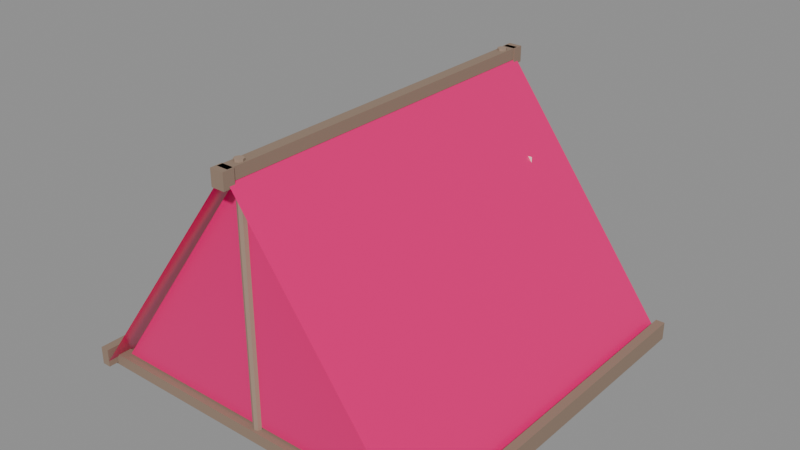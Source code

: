 # Source: tent.blend  (saved by Blender 5.2.45; exported with 4.5.12 LTS)
import bpy
from mathutils import Matrix  # noqa: F401  (used for matrix-valued properties, if any)

bpy.ops.wm.read_factory_settings(use_empty=True)
scene = bpy.context.scene
scene.name = 'Scene'

# ---- images (referenced by path relative to the original .blend; pixels are not part of the script)
import os
ASSET_DIR = os.environ.get("B2B_ASSET_DIR", "")  # directory of the original .blend (textures are referenced by path, not embedded)
HERE = os.path.dirname(os.path.abspath(__file__))  # packed textures are extracted next to this script under _unpacked/

def load_image(name, relpath, width, height, colorspace="sRGB"):
    """Load a texture the original file referenced (path relative to the .blend, or extracted next to this script)."""
    p = next((c for c in (os.path.join(HERE, relpath), os.path.join(ASSET_DIR, relpath)) if relpath and os.path.exists(c)), "")
    if p:
        img = bpy.data.images.load(p, check_existing=True)
        img.name = name
    else:  # same state as the original file: an image datablock whose file is absent (Cycles renders it pink)
        img = bpy.data.images.new(name, width, height)
        img.source = "FILE"
        img.filepath = "//" + (relpath or name)
    img.colorspace_settings.name = colorspace
    return img
img_canvas_albedo_png = load_image('canvas_albedo.png', 'canvas_albedo.png', 1024, 1024, 'sRGB')
img_canvas_rough_png = load_image('canvas_rough.png', 'canvas_rough.png', 1024, 1024, 'Non-Color')

# ---- materials (node trees are filled in below, after node groups)
mat_m_tentorange = bpy.data.materials.new('M_TentOrange')
mat_m_tenttrim = bpy.data.materials.new('M_TentTrim')
mat_m_tentcream = bpy.data.materials.new('M_TentCream')
mat_m_pole = bpy.data.materials.new('M_Pole')

# ---- material node trees
mat_m_tentorange.use_nodes = True; mat_m_tentorange.node_tree.nodes.clear()
_N = mat_m_tentorange.node_tree.nodes; _L = mat_m_tentorange.node_tree.links
n0 = _N.new('ShaderNodeBsdfPrincipled'); n0.name = 'Principled BSDF'; n0.location = (-200, 100)
n0.inputs[10].default_value = 0.005
n1 = _N.new('ShaderNodeOutputMaterial'); n1.name = 'Material Output'; n1.location = (200, 100)
n2 = _N.new('ShaderNodeTexImage'); n2.name = 'Image Texture'; n2.location = (-700, 260)
n2.image = img_canvas_albedo_png
n3 = _N.new('ShaderNodeRGB'); n3.name = 'Color'; n3.location = (-700, 20)
n3.outputs[0].default_value = (0.8784, 0.4784, 0.1843, 1.0)
n4 = _N.new('ShaderNodeMix'); n4.name = 'Mix'; n4.location = (-440, 200)
n4.data_type = 'RGBA'
n4.blend_type = 'MULTIPLY'
n4.inputs[0].default_value = 1.0
n5 = _N.new('ShaderNodeTexImage'); n5.name = 'Image Texture.001'; n5.location = (-360, -160)
n5.image = img_canvas_rough_png
_L.new(n0.outputs[0], n1.inputs[0])
_L.new(n2.outputs[0], n4.inputs[6])
_L.new(n3.outputs[0], n4.inputs[7])
_L.new(n4.outputs[2], n0.inputs[0])
_L.new(n5.outputs[0], n0.inputs[2])
n1.is_active_output = True
mat_m_tenttrim.use_nodes = True; mat_m_tenttrim.node_tree.nodes.clear()
_N = mat_m_tenttrim.node_tree.nodes; _L = mat_m_tenttrim.node_tree.links
n0 = _N.new('ShaderNodeBsdfPrincipled'); n0.name = 'Principled BSDF'; n0.location = (-200, 100)
n0.inputs[0].default_value = (0.2902, 0.2039, 0.149, 1.0)
n0.inputs[2].default_value = 0.9
n0.inputs[10].default_value = 0.005
n1 = _N.new('ShaderNodeOutputMaterial'); n1.name = 'Material Output'; n1.location = (200, 100)
_L.new(n0.outputs[0], n1.inputs[0])
n1.is_active_output = True
mat_m_tentcream.use_nodes = True; mat_m_tentcream.node_tree.nodes.clear()
_N = mat_m_tentcream.node_tree.nodes; _L = mat_m_tentcream.node_tree.links
n0 = _N.new('ShaderNodeBsdfPrincipled'); n0.name = 'Principled BSDF'; n0.location = (-200, 100)
n0.inputs[0].default_value = (0.9529, 0.8902, 0.7647, 1.0)
n0.inputs[2].default_value = 0.9
n0.inputs[10].default_value = 0.005
n1 = _N.new('ShaderNodeOutputMaterial'); n1.name = 'Material Output'; n1.location = (200, 100)
_L.new(n0.outputs[0], n1.inputs[0])
n1.is_active_output = True
mat_m_pole.use_nodes = True; mat_m_pole.node_tree.nodes.clear()
_N = mat_m_pole.node_tree.nodes; _L = mat_m_pole.node_tree.links
n0 = _N.new('ShaderNodeBsdfPrincipled'); n0.name = 'Principled BSDF'; n0.location = (-200, 100)
n0.inputs[0].default_value = (0.3529, 0.251, 0.1882, 1.0)
n0.inputs[2].default_value = 0.9
n0.inputs[10].default_value = 0.005
n1 = _N.new('ShaderNodeOutputMaterial'); n1.name = 'Material Output'; n1.location = (200, 100)
_L.new(n0.outputs[0], n1.inputs[0])
n1.is_active_output = True

# ---- meshes
me_tent_body = bpy.data.meshes.new('Tent_Body')
me_tent_body.from_pydata([(-1.65, -1.65, 0.02), (-1.65, 1.65, 0.02), (0.0, 1.65, 2.24), (0.0, -1.65, 2.24), (1.65, 1.65, 0.02), (1.65, -1.65, 0.02), (0.0, -1.65, 2.24), (0.0, 1.65, 2.24), (-1.5, 1.5, 0.12), (-0.5, 1.5, 0.12), (-0.5, 1.5, 1.507), (-1.5, 1.5, 0.12), (-0.5, 1.5, 1.507), (0.0, 1.5, 2.2), (0.5, 1.5, 1.507), (0.5, 1.5, 0.12), (1.5, 1.5, 0.12), (0.0, 1.5, 2.2), (0.5, 1.5, 1.507), (1.5, 1.5, 0.12), (-0.5, 1.5, 1.5), (0.5, 1.5, 1.5), (0.0, 1.5, 2.2), (-1.5, -1.5, 0.12), (1.5, -1.5, 0.12), (0.0, -1.5, 2.2), (-0.05, -1.65, 2.18), (0.05, -1.65, 2.18), (0.05, 1.65, 2.18), (-0.05, 1.65, 2.18), (-0.05, -1.65, 2.28), (-0.05, 1.65, 2.28), (0.05, 1.65, 2.28), (0.05, -1.65, 2.28), (-0.05, -1.65, 2.18), (-0.05, -1.65, 2.28), (0.05, -1.65, 2.28), (0.05, -1.65, 2.18), (0.05, 1.65, 2.18), (0.05, 1.65, 2.28), (-0.05, 1.65, 2.28), (-0.05, 1.65, 2.18), (0.05, -1.65, 2.18), (0.05, -1.65, 2.28), (0.05, 1.65, 2.28), (0.05, 1.65, 2.18), (-0.05, 1.65, 2.18), (-0.05, 1.65, 2.28), (-0.05, -1.65, 2.28), (-0.05, -1.65, 2.18), (-1.65, 1.44, 0.0), (1.65, 1.44, 0.0), (1.65, 1.56, 0.0), (-1.65, 1.56, 0.0), (-1.65, 1.44, 0.1), (-1.65, 1.56, 0.1), (1.65, 1.56, 0.1), (1.65, 1.44, 0.1), (-1.65, 1.44, 0.0), (-1.65, 1.44, 0.1), (1.65, 1.44, 0.1), (1.65, 1.44, 0.0), (1.65, 1.56, 0.0), (1.65, 1.56, 0.1), (-1.65, 1.56, 0.1), (-1.65, 1.56, 0.0), (1.65, 1.44, 0.0), (1.65, 1.44, 0.1), (1.65, 1.56, 0.1), (1.65, 1.56, 0.0), (-1.65, 1.56, 0.0), (-1.65, 1.56, 0.1), (-1.65, 1.44, 0.1), (-1.65, 1.44, 0.0), (-1.65, -1.56, 0.0), (1.65, -1.56, 0.0), (1.65, -1.44, 0.0), (-1.65, -1.44, 0.0), (-1.65, -1.56, 0.1), (-1.65, -1.44, 0.1), (1.65, -1.44, 0.1), (1.65, -1.56, 0.1), (-1.65, -1.56, 0.0), (-1.65, -1.56, 0.1), (1.65, -1.56, 0.1), (1.65, -1.56, 0.0), (1.65, -1.44, 0.0), (1.65, -1.44, 0.1), (-1.65, -1.44, 0.1), (-1.65, -1.44, 0.0), (1.65, -1.56, 0.0), (1.65, -1.56, 0.1), (1.65, -1.44, 0.1), (1.65, -1.44, 0.0), (-1.65, -1.44, 0.0), (-1.65, -1.44, 0.1), (-1.65, -1.56, 0.1), (-1.65, -1.56, 0.0), (-1.69, -1.65, 0.02), (-1.61, -1.65, 0.02), (-1.61, 1.65, 0.02), (-1.69, 1.65, 0.02), (-1.69, -1.65, 0.18), (-1.69, 1.65, 0.18), (-1.61, 1.65, 0.18), (-1.61, -1.65, 0.18), (-1.69, -1.65, 0.02), (-1.69, -1.65, 0.18), (-1.61, -1.65, 0.18), (-1.61, -1.65, 0.02), (-1.61, 1.65, 0.02), (-1.61, 1.65, 0.18), (-1.69, 1.65, 0.18), (-1.69, 1.65, 0.02), (-1.61, -1.65, 0.02), (-1.61, -1.65, 0.18), (-1.61, 1.65, 0.18), (-1.61, 1.65, 0.02), (-1.69, 1.65, 0.02), (-1.69, 1.65, 0.18), (-1.69, -1.65, 0.18), (-1.69, -1.65, 0.02), (1.61, -1.65, 0.02), (1.69, -1.65, 0.02), (1.69, 1.65, 0.02), (1.61, 1.65, 0.02), (1.61, -1.65, 0.18), (1.61, 1.65, 0.18), (1.69, 1.65, 0.18), (1.69, -1.65, 0.18), (1.61, -1.65, 0.02), (1.61, -1.65, 0.18), (1.69, -1.65, 0.18), (1.69, -1.65, 0.02), (1.69, 1.65, 0.02), (1.69, 1.65, 0.18), (1.61, 1.65, 0.18), (1.61, 1.65, 0.02), (1.69, -1.65, 0.02), (1.69, -1.65, 0.18), (1.69, 1.65, 0.18), (1.69, 1.65, 0.02), (1.61, 1.65, 0.02), (1.61, 1.65, 0.18), (1.61, -1.65, 0.18), (1.61, -1.65, 0.02), (-0.06, -1.7, 2.14), (0.06, -1.7, 2.14), (0.06, -1.6, 2.14), (-0.06, -1.6, 2.14), (-0.06, -1.7, 2.28), (-0.06, -1.6, 2.28), (0.06, -1.6, 2.28), (0.06, -1.7, 2.28), (-0.06, -1.7, 2.14), (-0.06, -1.7, 2.28), (0.06, -1.7, 2.28), (0.06, -1.7, 2.14), (0.06, -1.6, 2.14), (0.06, -1.6, 2.28), (-0.06, -1.6, 2.28), (-0.06, -1.6, 2.14), (0.06, -1.7, 2.14), (0.06, -1.7, 2.28), (0.06, -1.6, 2.28), (0.06, -1.6, 2.14), (-0.06, -1.6, 2.14), (-0.06, -1.6, 2.28), (-0.06, -1.7, 2.28), (-0.06, -1.7, 2.14), (-0.06, 1.6, 2.14), (0.06, 1.6, 2.14), (0.06, 1.7, 2.14), (-0.06, 1.7, 2.14), (-0.06, 1.6, 2.28), (-0.06, 1.7, 2.28), (0.06, 1.7, 2.28), (0.06, 1.6, 2.28), (-0.06, 1.6, 2.14), (-0.06, 1.6, 2.28), (0.06, 1.6, 2.28), (0.06, 1.6, 2.14), (0.06, 1.7, 2.14), (0.06, 1.7, 2.28), (-0.06, 1.7, 2.28), (-0.06, 1.7, 2.14), (0.06, 1.6, 2.14), (0.06, 1.6, 2.28), (0.06, 1.7, 2.28), (0.06, 1.7, 2.14), (-0.06, 1.7, 2.14), (-0.06, 1.7, 2.28), (-0.06, 1.6, 2.28), (-0.06, 1.6, 2.14)], [], [(0, 3, 2, 1), (4, 7, 6, 5), (8, 10, 9), (11, 12, 13), (14, 16, 15), (17, 18, 19), (20, 22, 21), (23, 24, 25), (26, 29, 28, 27), (30, 33, 32, 31), (34, 37, 36, 35), (38, 41, 40, 39), (42, 45, 44, 43), (46, 49, 48, 47), (50, 53, 52, 51), (54, 57, 56, 55), (58, 61, 60, 59), (62, 65, 64, 63), (66, 69, 68, 67), (70, 73, 72, 71), (74, 77, 76, 75), (78, 81, 80, 79), (82, 85, 84, 83), (86, 89, 88, 87), (90, 93, 92, 91), (94, 97, 96, 95), (98, 101, 100, 99), (102, 105, 104, 103), (106, 109, 108, 107), (110, 113, 112, 111), (114, 117, 116, 115), (118, 121, 120, 119), (122, 125, 124, 123), (126, 129, 128, 127), (130, 133, 132, 131), (134, 137, 136, 135), (138, 141, 140, 139), (142, 145, 144, 143), (146, 149, 148, 147), (150, 153, 152, 151), (154, 157, 156, 155), (158, 161, 160, 159), (162, 165, 164, 163), (166, 169, 168, 167), (170, 173, 172, 171), (174, 177, 176, 175), (178, 181, 180, 179), (182, 185, 184, 183), (186, 189, 188, 187), (190, 193, 192, 191)])
me_tent_body.polygons.foreach_set('material_index', [0, 0, 0, 0, 0, 0, 0, 0, 1, 1, 1, 1, 1, 1, 1, 1, 1, 1, 1, 1, 1, 1, 1, 1, 1, 1, 1, 1, 1, 1, 1, 1, 1, 1, 1, 1, 1, 1, 1, 1, 1, 1, 1, 1, 1, 1, 1, 1, 1, 1])
_uv = me_tent_body.uv_layers.new(name='UVMap')
_uv.uv.foreach_set('vector', [0.6478, 0.4196, 0.3719, 0.4196, 0.3719, 0.009343, 0.6478, 0.009343, 0.3532, 0.4196, 0.009343, 0.4196, 0.009343, 0.009343, 0.3532, 0.009343, 0.6665, 0.4129, 0.7908, 0.2405, 0.7908, 0.4129, 0.628, 0.9, 0.628, 0.6875, 0.628, 0.5812, 0.7673, 0.009343, 0.7673, 0.2219, 0.6665, 0.1492, 0.6467, 0.5812, 0.6467, 0.6875, 0.6467, 0.9, 0.5608, 0.4382, 0.6478, 0.5004, 0.5608, 0.5625, 0.3118, 0.757, 0.009343, 0.5389, 0.3118, 0.4382, 0.3865, 0.4382, 0.3865, 0.8485, 0.3741, 0.8485, 0.3741, 0.4382, 0.934, 0.2405, 0.9414, 0.2405, 0.9414, 0.6508, 0.934, 0.6508, 0.7985, 0.2091, 0.7985, 0.2215, 0.786, 0.2215, 0.786, 0.2091, 0.8219, 0.6694, 0.8219, 0.6819, 0.8095, 0.6819, 0.8095, 0.6694, 0.8581, 0.2405, 0.8581, 0.6508, 0.8481, 0.6508, 0.8481, 0.2405, 0.5421, 0.4382, 0.5421, 0.8485, 0.5297, 0.8485, 0.5297, 0.4382, 0.7744, 0.4316, 0.7893, 0.4316, 0.7893, 0.8418, 0.7744, 0.8418, 0.5757, 0.5812, 0.5757, 0.8259, 0.5608, 0.8259, 0.5608, 0.5812, 0.511, 0.4382, 0.511, 0.8485, 0.4986, 0.8485, 0.4986, 0.4382, 0.4799, 0.4382, 0.4799, 0.8485, 0.4675, 0.8485, 0.4675, 0.4382, 0.8195, 0.7006, 0.8195, 0.7155, 0.8095, 0.7155, 0.8095, 0.7006, 0.7985, 0.07655, 0.7985, 0.09147, 0.786, 0.09147, 0.786, 0.07655, 0.3305, 0.4382, 0.3454, 0.4382, 0.3454, 0.8485, 0.3305, 0.8485, 0.6093, 0.5812, 0.6093, 0.8259, 0.5944, 0.8259, 0.5944, 0.5812, 0.4488, 0.4382, 0.4488, 0.8485, 0.4363, 0.8485, 0.4363, 0.4382, 0.4177, 0.4382, 0.4177, 0.8485, 0.4052, 0.8485, 0.4052, 0.4382, 0.8195, 0.7342, 0.8195, 0.7491, 0.8095, 0.7491, 0.8095, 0.7342, 0.7985, 0.1102, 0.7985, 0.1251, 0.786, 0.1251, 0.786, 0.1102, 0.8867, 0.2405, 0.8867, 0.6508, 0.8767, 0.6508, 0.8767, 0.2405, 0.9601, 0.2405, 0.966, 0.2405, 0.966, 0.6508, 0.9601, 0.6508, 0.2159, 0.7956, 0.206, 0.7956, 0.206, 0.7757, 0.2159, 0.7757, 0.2446, 0.7956, 0.2346, 0.7956, 0.2346, 0.7757, 0.2446, 0.7757, 0.721, 0.4316, 0.721, 0.8418, 0.7051, 0.8418, 0.7051, 0.4316, 0.8294, 0.2405, 0.8294, 0.6508, 0.8095, 0.6508, 0.8095, 0.2405, 0.9153, 0.2405, 0.9153, 0.6508, 0.9054, 0.6508, 0.9054, 0.2405, 0.9847, 0.2405, 0.9907, 0.2405, 0.9907, 0.6508, 0.9847, 0.6508, 0.2732, 0.7956, 0.2633, 0.7956, 0.2633, 0.7757, 0.2732, 0.7757, 0.3018, 0.7956, 0.2919, 0.7956, 0.2919, 0.7757, 0.3018, 0.7757, 0.7557, 0.4316, 0.7557, 0.8418, 0.7397, 0.8418, 0.7397, 0.4316, 0.6864, 0.4316, 0.6864, 0.8418, 0.6665, 0.8418, 0.6665, 0.4316, 0.786, 0.009343, 0.7985, 0.009343, 0.7985, 0.02426, 0.786, 0.02426, 0.8095, 0.7678, 0.8184, 0.7678, 0.8184, 0.7802, 0.8095, 0.7802, 0.02426, 0.7931, 0.009343, 0.7931, 0.009343, 0.7757, 0.02426, 0.7757, 0.05786, 0.7931, 0.04295, 0.7931, 0.04295, 0.7757, 0.05786, 0.7757, 0.7985, 0.1577, 0.786, 0.1577, 0.786, 0.1438, 0.7985, 0.1438, 0.1562, 0.7931, 0.1438, 0.7931, 0.1438, 0.7757, 0.1562, 0.7757, 0.786, 0.04295, 0.7985, 0.04295, 0.7985, 0.05786, 0.786, 0.05786, 0.8095, 0.7989, 0.8184, 0.7989, 0.8184, 0.8113, 0.8095, 0.8113, 0.09147, 0.7931, 0.07655, 0.7931, 0.07655, 0.7757, 0.09147, 0.7757, 0.1251, 0.7931, 0.1102, 0.7931, 0.1102, 0.7757, 0.1251, 0.7757, 0.7985, 0.1904, 0.786, 0.1904, 0.786, 0.1764, 0.7985, 0.1764, 0.1873, 0.7931, 0.1749, 0.7931, 0.1749, 0.7757, 0.1873, 0.7757])
_ca = me_tent_body.color_attributes.new('Color', 'FLOAT_COLOR', 'CORNER')
_ca.data.foreach_set('color', [0.8802, 0.4794, 0.1847, 1.0, 0.8802, 0.4794, 0.1847, 1.0, 0.8802, 0.4794, 0.1847, 1.0, 0.8802, 0.4794, 0.1847, 1.0, 0.8655, 0.4714, 0.1816, 1.0, 0.8655, 0.4714, 0.1816, 1.0, 0.8655, 0.4714, 0.1816, 1.0, 0.8655, 0.4714, 0.1816, 1.0, 0.8784, 0.4784, 0.1843, 1.0, 0.8784, 0.4784, 0.1843, 1.0, 0.8784, 0.4784, 0.1843, 1.0, 0.8784, 0.4784, 0.1843, 1.0, 0.8784, 0.4784, 0.1843, 1.0, 0.8784, 0.4784, 0.1843, 1.0, 0.8784, 0.4784, 0.1843, 1.0, 0.8784, 0.4784, 0.1843, 1.0, 0.8784, 0.4784, 0.1843, 1.0, 0.8784, 0.4784, 0.1843, 1.0, 0.8784, 0.4784, 0.1843, 1.0, 0.8784, 0.4784, 0.1843, 1.0, 0.8784, 0.4784, 0.1843, 1.0, 0.8784, 0.4784, 0.1843, 1.0, 0.8784, 0.4784, 0.1843, 1.0, 0.8951, 0.4875, 0.1878, 1.0, 0.8951, 0.4875, 0.1878, 1.0, 0.8951, 0.4875, 0.1878, 1.0, 0.2902, 0.2039, 0.149, 1.0, 0.2902, 0.2039, 0.149, 1.0, 0.2902, 0.2039, 0.149, 1.0, 0.2902, 0.2039, 0.149, 1.0, 0.2902, 0.2039, 0.149, 1.0, 0.2902, 0.2039, 0.149, 1.0, 0.2902, 0.2039, 0.149, 1.0, 0.2902, 0.2039, 0.149, 1.0, 0.2902, 0.2039, 0.149, 1.0, 0.2902, 0.2039, 0.149, 1.0, 0.2902, 0.2039, 0.149, 1.0, 0.2902, 0.2039, 0.149, 1.0, 0.2902, 0.2039, 0.149, 1.0, 0.2902, 0.2039, 0.149, 1.0, 0.2902, 0.2039, 0.149, 1.0, 0.2902, 0.2039, 0.149, 1.0, 0.2902, 0.2039, 0.149, 1.0, 0.2902, 0.2039, 0.149, 1.0, 0.2902, 0.2039, 0.149, 1.0, 0.2902, 0.2039, 0.149, 1.0, 0.2902, 0.2039, 0.149, 1.0, 0.2902, 0.2039, 0.149, 1.0, 0.2902, 0.2039, 0.149, 1.0, 0.2902, 0.2039, 0.149, 1.0, 0.2902, 0.2039, 0.149, 1.0, 0.2902, 0.2039, 0.149, 1.0, 0.2902, 0.2039, 0.149, 1.0, 0.2902, 0.2039, 0.149, 1.0, 0.2902, 0.2039, 0.149, 1.0, 0.2902, 0.2039, 0.149, 1.0, 0.2902, 0.2039, 0.149, 1.0, 0.2902, 0.2039, 0.149, 1.0, 0.2902, 0.2039, 0.149, 1.0, 0.2902, 0.2039, 0.149, 1.0, 0.2902, 0.2039, 0.149, 1.0, 0.2902, 0.2039, 0.149, 1.0, 0.2902, 0.2039, 0.149, 1.0, 0.2902, 0.2039, 0.149, 1.0, 0.2902, 0.2039, 0.149, 1.0, 0.2902, 0.2039, 0.149, 1.0, 0.2902, 0.2039, 0.149, 1.0, 0.2902, 0.2039, 0.149, 1.0, 0.2902, 0.2039, 0.149, 1.0, 0.2902, 0.2039, 0.149, 1.0, 0.2902, 0.2039, 0.149, 1.0, 0.2902, 0.2039, 0.149, 1.0, 0.2902, 0.2039, 0.149, 1.0, 0.2902, 0.2039, 0.149, 1.0, 0.2902, 0.2039, 0.149, 1.0, 0.2902, 0.2039, 0.149, 1.0, 0.2902, 0.2039, 0.149, 1.0, 0.2902, 0.2039, 0.149, 1.0, 0.2902, 0.2039, 0.149, 1.0, 0.2902, 0.2039, 0.149, 1.0, 0.2902, 0.2039, 0.149, 1.0, 0.2902, 0.2039, 0.149, 1.0, 0.2902, 0.2039, 0.149, 1.0, 0.2902, 0.2039, 0.149, 1.0, 0.2902, 0.2039, 0.149, 1.0, 0.2902, 0.2039, 0.149, 1.0, 0.2902, 0.2039, 0.149, 1.0, 0.2902, 0.2039, 0.149, 1.0, 0.2902, 0.2039, 0.149, 1.0, 0.2902, 0.2039, 0.149, 1.0, 0.2902, 0.2039, 0.149, 1.0, 0.2902, 0.2039, 0.149, 1.0, 0.2902, 0.2039, 0.149, 1.0, 0.2902, 0.2039, 0.149, 1.0, 0.2902, 0.2039, 0.149, 1.0, 0.2902, 0.2039, 0.149, 1.0, 0.2902, 0.2039, 0.149, 1.0, 0.2902, 0.2039, 0.149, 1.0, 0.2902, 0.2039, 0.149, 1.0, 0.2902, 0.2039, 0.149, 1.0, 0.2902, 0.2039, 0.149, 1.0, 0.2902, 0.2039, 0.149, 1.0, 0.2902, 0.2039, 0.149, 1.0, 0.2902, 0.2039, 0.149, 1.0, 0.2902, 0.2039, 0.149, 1.0, 0.2902, 0.2039, 0.149, 1.0, 0.2902, 0.2039, 0.149, 1.0, 0.2902, 0.2039, 0.149, 1.0, 0.2902, 0.2039, 0.149, 1.0, 0.2902, 0.2039, 0.149, 1.0, 0.2902, 0.2039, 0.149, 1.0, 0.2902, 0.2039, 0.149, 1.0, 0.2902, 0.2039, 0.149, 1.0, 0.2902, 0.2039, 0.149, 1.0, 0.2902, 0.2039, 0.149, 1.0, 0.2902, 0.2039, 0.149, 1.0, 0.2902, 0.2039, 0.149, 1.0, 0.2902, 0.2039, 0.149, 1.0, 0.2902, 0.2039, 0.149, 1.0, 0.2902, 0.2039, 0.149, 1.0, 0.2902, 0.2039, 0.149, 1.0, 0.2902, 0.2039, 0.149, 1.0, 0.2902, 0.2039, 0.149, 1.0, 0.2902, 0.2039, 0.149, 1.0, 0.2902, 0.2039, 0.149, 1.0, 0.2902, 0.2039, 0.149, 1.0, 0.2902, 0.2039, 0.149, 1.0, 0.2902, 0.2039, 0.149, 1.0, 0.2902, 0.2039, 0.149, 1.0, 0.2902, 0.2039, 0.149, 1.0, 0.2902, 0.2039, 0.149, 1.0, 0.2902, 0.2039, 0.149, 1.0, 0.2902, 0.2039, 0.149, 1.0, 0.2902, 0.2039, 0.149, 1.0, 0.2902, 0.2039, 0.149, 1.0, 0.2902, 0.2039, 0.149, 1.0, 0.2902, 0.2039, 0.149, 1.0, 0.2902, 0.2039, 0.149, 1.0, 0.2902, 0.2039, 0.149, 1.0, 0.2902, 0.2039, 0.149, 1.0, 0.2902, 0.2039, 0.149, 1.0, 0.2902, 0.2039, 0.149, 1.0, 0.2902, 0.2039, 0.149, 1.0, 0.2902, 0.2039, 0.149, 1.0, 0.2902, 0.2039, 0.149, 1.0, 0.2902, 0.2039, 0.149, 1.0, 0.2902, 0.2039, 0.149, 1.0, 0.2902, 0.2039, 0.149, 1.0, 0.2902, 0.2039, 0.149, 1.0, 0.2902, 0.2039, 0.149, 1.0, 0.2902, 0.2039, 0.149, 1.0, 0.2902, 0.2039, 0.149, 1.0, 0.2902, 0.2039, 0.149, 1.0, 0.2902, 0.2039, 0.149, 1.0, 0.2902, 0.2039, 0.149, 1.0, 0.2902, 0.2039, 0.149, 1.0, 0.2902, 0.2039, 0.149, 1.0, 0.2902, 0.2039, 0.149, 1.0, 0.2902, 0.2039, 0.149, 1.0, 0.2902, 0.2039, 0.149, 1.0, 0.2902, 0.2039, 0.149, 1.0, 0.2902, 0.2039, 0.149, 1.0, 0.2902, 0.2039, 0.149, 1.0, 0.2902, 0.2039, 0.149, 1.0, 0.2902, 0.2039, 0.149, 1.0, 0.2902, 0.2039, 0.149, 1.0, 0.2902, 0.2039, 0.149, 1.0, 0.2902, 0.2039, 0.149, 1.0, 0.2902, 0.2039, 0.149, 1.0, 0.2902, 0.2039, 0.149, 1.0, 0.2902, 0.2039, 0.149, 1.0, 0.2902, 0.2039, 0.149, 1.0, 0.2902, 0.2039, 0.149, 1.0, 0.2902, 0.2039, 0.149, 1.0, 0.2902, 0.2039, 0.149, 1.0, 0.2902, 0.2039, 0.149, 1.0, 0.2902, 0.2039, 0.149, 1.0, 0.2902, 0.2039, 0.149, 1.0, 0.2902, 0.2039, 0.149, 1.0, 0.2902, 0.2039, 0.149, 1.0, 0.2902, 0.2039, 0.149, 1.0, 0.2902, 0.2039, 0.149, 1.0, 0.2902, 0.2039, 0.149, 1.0, 0.2902, 0.2039, 0.149, 1.0, 0.2902, 0.2039, 0.149, 1.0, 0.2902, 0.2039, 0.149, 1.0, 0.2902, 0.2039, 0.149, 1.0, 0.2902, 0.2039, 0.149, 1.0, 0.2902, 0.2039, 0.149, 1.0, 0.2902, 0.2039, 0.149, 1.0, 0.2902, 0.2039, 0.149, 1.0, 0.2902, 0.2039, 0.149, 1.0, 0.2902, 0.2039, 0.149, 1.0, 0.2902, 0.2039, 0.149, 1.0])
me_tent_body.materials.append(mat_m_tentorange)
me_tent_body.materials.append(mat_m_tenttrim)
me_tent_body.update()
me_tent_flap = bpy.data.meshes.new('Tent_Flap')
me_tent_flap.from_pydata([(-0.5, 1.5, 1.5), (0.5, 1.5, 1.5), (0.5, 2.013, 0.09046), (-0.5, 2.013, 0.09046)], [], [(0, 1, 2, 3)])
_uv = me_tent_flap.uv_layers.new(name='UVMap')
_uv.uv.foreach_set('vector', [0.002438, 0.002438, 0.6659, 0.002438, 0.6659, 0.9976, 0.002438, 0.9976])
_ca = me_tent_flap.color_attributes.new('Color', 'FLOAT_COLOR', 'CORNER')
_ca.data.foreach_set('color', [0.8788, 0.4786, 0.1844, 1.0, 0.8788, 0.4786, 0.1844, 1.0, 0.8788, 0.4786, 0.1844, 1.0, 0.8788, 0.4786, 0.1844, 1.0])
me_tent_flap.materials.append(mat_m_tentorange)
me_tent_flap.update()
me_tent_inner = bpy.data.meshes.new('Tent_Inner')
me_tent_inner.from_pydata([(-0.55, 1.2, 0.0), (0.55, 1.2, 0.0), (0.55, 1.2, 1.55), (-0.55, 1.2, 1.55)], [], [(0, 3, 2, 1)])
_uv = me_tent_inner.uv_layers.new(name='UVMap')
_uv.uv.foreach_set('vector', [0.002515, 0.9975, 0.002515, 0.002515, 0.7086, 0.002515, 0.7086, 0.9975])
_ca = me_tent_inner.color_attributes.new('Color', 'FLOAT_COLOR', 'CORNER')
_ca.data.foreach_set('color', [0.9529, 0.8902, 0.7647, 1.0, 0.9529, 0.8902, 0.7647, 1.0, 0.9529, 0.8902, 0.7647, 1.0, 0.9529, 0.8902, 0.7647, 1.0])
me_tent_inner.materials.append(mat_m_tentcream)
me_tent_inner.update()
me_tent_poles = bpy.data.meshes.new('Tent_Poles')
me_tent_poles.from_pydata([(0.0, 1.54, 0.0), (0.0, 1.54, 2.3), (0.02828, 1.528, 0.0), (0.02828, 1.528, 2.3), (0.04, 1.5, 0.0), (0.04, 1.5, 2.3), (0.02828, 1.472, 0.0), (0.02828, 1.472, 2.3), (0.0, 1.46, 0.0), (0.0, 1.46, 2.3), (-0.02828, 1.472, 0.0), (-0.02828, 1.472, 2.3), (-0.04, 1.5, 0.0), (-0.04, 1.5, 2.3), (-0.02828, 1.528, 0.0), (-0.02828, 1.528, 2.3), (0.0, -1.46, 0.0), (0.0, -1.46, 2.3), (0.02828, -1.472, 0.0), (0.02828, -1.472, 2.3), (0.04, -1.5, 0.0), (0.04, -1.5, 2.3), (0.02828, -1.528, 0.0), (0.02828, -1.528, 2.3), (0.0, -1.54, 0.0), (0.0, -1.54, 2.3), (-0.02828, -1.528, 0.0), (-0.02828, -1.528, 2.3), (-0.04, -1.5, 0.0), (-0.04, -1.5, 2.3), (-0.02828, -1.472, 0.0), (-0.02828, -1.472, 2.3)], [], [(0, 1, 3, 2), (2, 3, 5, 4), (4, 5, 7, 6), (6, 7, 9, 8), (8, 9, 11, 10), (10, 11, 13, 12), (3, 1, 15, 13, 11, 9, 7, 5), (12, 13, 15, 14), (14, 15, 1, 0), (0, 2, 4, 6, 8, 10, 12, 14), (16, 17, 19, 18), (18, 19, 21, 20), (20, 21, 23, 22), (22, 23, 25, 24), (24, 25, 27, 26), (26, 27, 29, 28), (19, 17, 31, 29, 27, 25, 23, 21), (28, 29, 31, 30), (30, 31, 17, 16), (16, 18, 20, 22, 24, 26, 28, 30)])
_uv = me_tent_poles.uv_layers.new(name='UVMap')
_uv.uv.foreach_set('vector', [1.0, 0.5, 1.0, 1.0, 0.875, 1.0, 0.875, 0.5, 0.875, 0.5, 0.875, 1.0, 0.75, 1.0, 0.75, 0.5, 0.75, 0.5, 0.75, 1.0, 0.625, 1.0, 0.625, 0.5, 0.625, 0.5, 0.625, 1.0, 0.5, 1.0, 0.5, 0.5, 0.5, 0.5, 0.5, 1.0, 0.375, 1.0, 0.375, 0.5, 0.375, 0.5, 0.375, 1.0, 0.25, 1.0, 0.25, 0.5, 0.4197, 0.4197, 0.25, 0.49, 0.08029, 0.4197, 0.01, 0.25, 0.08029, 0.08029, 0.25, 0.01, 0.4197, 0.08029, 0.49, 0.25, 0.25, 0.5, 0.25, 1.0, 0.125, 1.0, 0.125, 0.5, 0.125, 0.5, 0.125, 1.0, 0.0, 1.0, 0.0, 0.5, 0.75, 0.49, 0.9197, 0.4197, 0.99, 0.25, 0.9197, 0.08029, 0.75, 0.01, 0.5803, 0.08029, 0.51, 0.25, 0.5803, 0.4197, 1.0, 0.5, 1.0, 1.0, 0.875, 1.0, 0.875, 0.5, 0.875, 0.5, 0.875, 1.0, 0.75, 1.0, 0.75, 0.5, 0.75, 0.5, 0.75, 1.0, 0.625, 1.0, 0.625, 0.5, 0.625, 0.5, 0.625, 1.0, 0.5, 1.0, 0.5, 0.5, 0.5, 0.5, 0.5, 1.0, 0.375, 1.0, 0.375, 0.5, 0.375, 0.5, 0.375, 1.0, 0.25, 1.0, 0.25, 0.5, 0.4197, 0.4197, 0.25, 0.49, 0.08029, 0.4197, 0.01, 0.25, 0.08029, 0.08029, 0.25, 0.01, 0.4197, 0.08029, 0.49, 0.25, 0.25, 0.5, 0.25, 1.0, 0.125, 1.0, 0.125, 0.5, 0.125, 0.5, 0.125, 1.0, 0.0, 1.0, 0.0, 0.5, 0.75, 0.49, 0.9197, 0.4197, 0.99, 0.25, 0.9197, 0.08029, 0.75, 0.01, 0.5803, 0.08029, 0.51, 0.25, 0.5803, 0.4197])
_ca = me_tent_poles.color_attributes.new('Color', 'FLOAT_COLOR', 'CORNER')
_ca.data.foreach_set('color', [0.3529, 0.251, 0.1882, 1.0, 0.3529, 0.251, 0.1882, 1.0, 0.3529, 0.251, 0.1882, 1.0, 0.3529, 0.251, 0.1882, 1.0, 0.3529, 0.251, 0.1882, 1.0, 0.3529, 0.251, 0.1882, 1.0, 0.3529, 0.251, 0.1882, 1.0, 0.3529, 0.251, 0.1882, 1.0, 0.3529, 0.251, 0.1882, 1.0, 0.3529, 0.251, 0.1882, 1.0, 0.3529, 0.251, 0.1882, 1.0, 0.3529, 0.251, 0.1882, 1.0, 0.3529, 0.251, 0.1882, 1.0, 0.3529, 0.251, 0.1882, 1.0, 0.3529, 0.251, 0.1882, 1.0, 0.3529, 0.251, 0.1882, 1.0, 0.3529, 0.251, 0.1882, 1.0, 0.3529, 0.251, 0.1882, 1.0, 0.3529, 0.251, 0.1882, 1.0, 0.3529, 0.251, 0.1882, 1.0, 0.3529, 0.251, 0.1882, 1.0, 0.3529, 0.251, 0.1882, 1.0, 0.3529, 0.251, 0.1882, 1.0, 0.3529, 0.251, 0.1882, 1.0, 0.3529, 0.251, 0.1882, 1.0, 0.3529, 0.251, 0.1882, 1.0, 0.3529, 0.251, 0.1882, 1.0, 0.3529, 0.251, 0.1882, 1.0, 0.3529, 0.251, 0.1882, 1.0, 0.3529, 0.251, 0.1882, 1.0, 0.3529, 0.251, 0.1882, 1.0, 0.3529, 0.251, 0.1882, 1.0, 0.3529, 0.251, 0.1882, 1.0, 0.3529, 0.251, 0.1882, 1.0, 0.3529, 0.251, 0.1882, 1.0, 0.3529, 0.251, 0.1882, 1.0, 0.3529, 0.251, 0.1882, 1.0, 0.3529, 0.251, 0.1882, 1.0, 0.3529, 0.251, 0.1882, 1.0, 0.3529, 0.251, 0.1882, 1.0, 0.3529, 0.251, 0.1882, 1.0, 0.3529, 0.251, 0.1882, 1.0, 0.3529, 0.251, 0.1882, 1.0, 0.3529, 0.251, 0.1882, 1.0, 0.3529, 0.251, 0.1882, 1.0, 0.3529, 0.251, 0.1882, 1.0, 0.3529, 0.251, 0.1882, 1.0, 0.3529, 0.251, 0.1882, 1.0, 0.3529, 0.251, 0.1882, 1.0, 0.3529, 0.251, 0.1882, 1.0, 0.3529, 0.251, 0.1882, 1.0, 0.3529, 0.251, 0.1882, 1.0, 0.3529, 0.251, 0.1882, 1.0, 0.3529, 0.251, 0.1882, 1.0, 0.3529, 0.251, 0.1882, 1.0, 0.3529, 0.251, 0.1882, 1.0, 0.3529, 0.251, 0.1882, 1.0, 0.3529, 0.251, 0.1882, 1.0, 0.3529, 0.251, 0.1882, 1.0, 0.3529, 0.251, 0.1882, 1.0, 0.3529, 0.251, 0.1882, 1.0, 0.3529, 0.251, 0.1882, 1.0, 0.3529, 0.251, 0.1882, 1.0, 0.3529, 0.251, 0.1882, 1.0, 0.3529, 0.251, 0.1882, 1.0, 0.3529, 0.251, 0.1882, 1.0, 0.3529, 0.251, 0.1882, 1.0, 0.3529, 0.251, 0.1882, 1.0, 0.3529, 0.251, 0.1882, 1.0, 0.3529, 0.251, 0.1882, 1.0, 0.3529, 0.251, 0.1882, 1.0, 0.3529, 0.251, 0.1882, 1.0, 0.3529, 0.251, 0.1882, 1.0, 0.3529, 0.251, 0.1882, 1.0, 0.3529, 0.251, 0.1882, 1.0, 0.3529, 0.251, 0.1882, 1.0, 0.3529, 0.251, 0.1882, 1.0, 0.3529, 0.251, 0.1882, 1.0, 0.3529, 0.251, 0.1882, 1.0, 0.3529, 0.251, 0.1882, 1.0, 0.3529, 0.251, 0.1882, 1.0, 0.3529, 0.251, 0.1882, 1.0, 0.3529, 0.251, 0.1882, 1.0, 0.3529, 0.251, 0.1882, 1.0, 0.3529, 0.251, 0.1882, 1.0, 0.3529, 0.251, 0.1882, 1.0, 0.3529, 0.251, 0.1882, 1.0, 0.3529, 0.251, 0.1882, 1.0, 0.3529, 0.251, 0.1882, 1.0, 0.3529, 0.251, 0.1882, 1.0, 0.3529, 0.251, 0.1882, 1.0, 0.3529, 0.251, 0.1882, 1.0, 0.3529, 0.251, 0.1882, 1.0, 0.3529, 0.251, 0.1882, 1.0, 0.3529, 0.251, 0.1882, 1.0, 0.3529, 0.251, 0.1882, 1.0])
me_tent_poles.materials.append(mat_m_pole)
me_tent_poles.update()

# ---- objects
ob_tent_body = bpy.data.objects.new('Tent_Body', me_tent_body)
ob_tent_flap = bpy.data.objects.new('Tent_Flap', me_tent_flap)
ob_tent_inner = bpy.data.objects.new('Tent_Inner', me_tent_inner)
ob_tent_poles = bpy.data.objects.new('Tent_Poles', me_tent_poles)

# ---- transforms, parenting, visibility, modifiers, constraints
ob_tent_body.location = (0.0, 0.0, 0.0)
ob_tent_flap.location = (0.0, 0.0, 0.0)
ob_tent_inner.location = (0.0, 0.0, 0.0)
ob_tent_poles.location = (0.0, 0.0, 0.0)

# ---- collection membership
scene.collection.objects.link(ob_tent_body)
scene.collection.objects.link(ob_tent_flap)
scene.collection.objects.link(ob_tent_inner)
scene.collection.objects.link(ob_tent_poles)

# ---- scene / render settings (as saved in the file)
scene.frame_start = 1; scene.frame_end = 250; scene.frame_set(1)
scene.render.engine = 'BLENDER_EEVEE_NEXT'
scene.render.bake_bias = 0.0
scene.render.bake_samples = 0
scene.render.compositor_device = 'GPU'
scene.eevee.use_volume_custom_range = False
scene.eevee.fast_gi_thickness_near = 0.1
scene.eevee.fast_gi_thickness_far = 0.0
scene.eevee.ray_tracing_options.screen_trace_thickness = 0.1
bpy.context.view_layer.update()

# ---- added for rendering (the .blend has no active camera and no usable light): camera, sun + grey world if the file has none
cam_auto = bpy.data.cameras.new('AutoCamera')
cam_auto.lens = 50.0
cam_auto.sensor_width = 36.0
cam_auto.clip_end = 1000.0
ob_auto_camera = bpy.data.objects.new('AutoCamera', cam_auto)
scene.collection.objects.link(ob_auto_camera)
ob_auto_camera.location = (5.1098, -5.97525, 5.23784)
ob_auto_camera.rotation_euler = (1.09748, -7.21219e-08, 0.694738)
scene.camera = ob_auto_camera
light_auto_sun = bpy.data.lights.new('AutoSun', 'SUN')
light_auto_sun.energy = 3.0
light_auto_sun.angle = 0.0523599
ob_auto_sun = bpy.data.objects.new('AutoSun', light_auto_sun)
scene.collection.objects.link(ob_auto_sun)
ob_auto_sun.rotation_euler = (0.872665, 0.174533, 0.523599)
if scene.world is None:
    world_auto = bpy.data.worlds.new('AutoWorld')
    world_auto.color = (0.3, 0.3, 0.3)
    scene.world = world_auto
bpy.context.view_layer.update()
